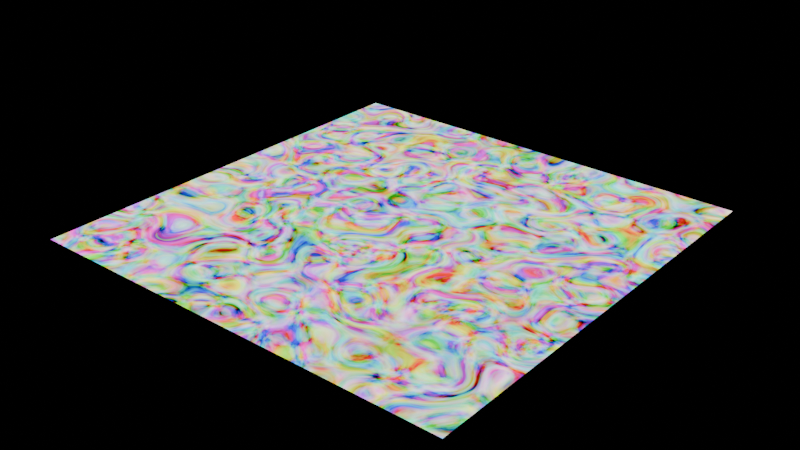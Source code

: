 # Source: FractalGW_demo.blend  (saved by Blender 5.0.118; exported with 4.5.12 LTS)
import bpy
from mathutils import Matrix  # noqa: F401  (used for matrix-valued properties, if any)

bpy.ops.wm.read_factory_settings(use_empty=True)
scene = bpy.context.scene
scene.name = 'Scene'

# ---- collections
col_collection = bpy.data.collections.new('Collection'); scene.collection.children.link(col_collection)

# ---- materials (node trees are filled in below, after node groups)
mat_fractal_gw = bpy.data.materials.new('Fractal GW')

# ---- material node trees
mat_fractal_gw.use_nodes = True; mat_fractal_gw.node_tree.nodes.clear()
_N = mat_fractal_gw.node_tree.nodes; _L = mat_fractal_gw.node_tree.links
n0 = _N.new('ShaderNodeOutputMaterial'); n0.name = 'Material Output'; n0.location = (683, 73)
n1 = _N.new('ShaderNodeTexCoord'); n1.name = 'Texture Coordinate'; n1.location = (-524, 169)
n2 = _N.new('ShaderNodeMapping'); n2.name = 'Mapping'; n2.location = (-368, 181)
n3 = _N.new('ShaderNodeEmission'); n3.name = 'Emission'; n3.location = (511, 54)
n3.hide = True
n4 = _N.new('ShaderNodeMath'); n4.name = 'Math'; n4.location = (179, 71)
n4.label = 'Highlights'
n4.operation = 'COMPARE'
n4.inputs[1].default_value = 0.4
n4.inputs[2].default_value = 0.3
n5 = _N.new('ShaderNodeTexNoise'); n5.name = 'Noise Texture'; n5.location = (30, -98)
n5.width = 145
n5.hide = True
n5.inputs[3].default_value = 5.0
n5.inputs[8].default_value = 3.0
n6 = _N.new('ShaderNodeMath'); n6.name = 'Math.001'; n6.location = (337, 60)
n6.label = 'Emission Strength'
n6.operation = 'MULTIPLY'
n6.inputs[1].default_value = 3.0
n7 = _N.new('ShaderNodeBrightContrast'); n7.name = 'Brightness/Contrast'; n7.location = (36, -45)
n7.hide = True
n7.inputs[1].default_value = -0.2
n7.inputs[2].default_value = 1.8
n8 = _N.new('ShaderNodeMapping'); n8.name = 'Mapping.002'; n8.location = (32, -50)
n8.hide = True
n9 = _N.new('ShaderNodeScript'); n9.name = 'Script.002'; n9.location = (20, 108)
n9.label = 'FractalGW'
n9.bytecode = 'OpenShadingLanguage 1.00\n# Compiled by oslc 1.14.7.0\n# options: -o C:\\Users\\yasin\\AppData\\Local\\Temp\\tmp93vdt7ez.oso -IC:\\Program Files\\Blender Foundation\\5.0\\scripts\\addons_core\\cycles\\shader\nshader Fractal\nparam\tint\tFractalType\t0\t\t%meta{string,widget,"mapper"} %meta{string,label,"Fractal Type"} %meta{string,options,"Mandelbrot:0|Julia:1|Dendrite:2|Manual:3"}  %read{7,19} %write{2147483647,-1}\nparam\tfloat\tcRealManual\t0\t\t%meta{string,label,"X-axis"} %meta{float,min,-4} %meta{float,max,4}  %read{25,25} %write{2147483647,-1}\nparam\tfloat\tcImaginaryManual\t0\t\t%meta{string,label,"Y-axis"} %meta{float,min,-4} %meta{float,max,4}  %read{26,26} %write{2147483647,-1}\nparam\tint\tMaxIterations\t100\t\t%meta{string,label,"Max Iterations"}  %read{31,64} %write{2147483647,-1}\noparam\tfloat\tFactor\t0\t\t%read{2147483647,-1} %write{31,69}\nparam\tpoint\tposition\t0 0 0\t\t%read{5,6} %write{0,0} %initexpr\noparam\tcolor\tFractalColor\t0 0 0\t\t%read{2147483647,-1} %write{31,69}\nglobal\tpoint\tP\t%read{0,0} %write{2147483647,-1}\nlocal\tfloat\tReal\t%read{31,69} %write{1,69}\nlocal\tfloat\tImaginary\t%read{31,69} %write{2,69}\nlocal\tfloat\tcReal\t%read{31,69} %write{3,25}\nlocal\tfloat\tcImaginary\t%read{31,69} %write{4,26}\nlocal\tfloat\tposX\t%read{9,27} %write{5,5}\nlocal\tfloat\tposY\t%read{10,28} %write{6,6}\nlocal\tfloat\t___372_Iterations\t%read{31,69} %write{30,69}\nlocal\tfloat\t___373_RealTemp\t%read{31,69} %write{31,69}\nlocal\tfloat\t___375_log_zn\t%read{31,69} %write{31,69}\nlocal\tfloat\t___375_nu\t%read{31,69} %write{31,69}\nconst\tfloat\t$const1\t0\t\t%read{1,66} %write{2147483647,-1}\nconst\tint\t$const2\t0\t\t%read{5,32} %write{2147483647,-1}\nconst\tint\t$const3\t1\t\t%read{6,13} %write{2147483647,-1}\ntemp\tint\t$tmp1\t%read{8,8} %write{7,7}\ntemp\tint\t$tmp2\t%read{14,14} %write{13,13}\nconst\tfloat\t$const4\t-0.699999988\t\t%read{15,15} %write{2147483647,-1}\nconst\tfloat\t$const5\t0.270150006\t\t%read{16,16} %write{2147483647,-1}\nconst\tint\t$const6\t2\t\t%read{19,19} %write{2147483647,-1}\ntemp\tint\t$tmp3\t%read{20,20} %write{19,19}\nconst\tfloat\t$const7\t-0.800000012\t\t%read{21,21} %write{2147483647,-1}\nconst\tfloat\t$const8\t0.200000003\t\t%read{22,22} %write{2147483647,-1}\ntemp\tint\t$tmp4\t%read{31,69} %write{31,69}\ntemp\tint\t$tmp5\t%read{29,69} %write{30,69}\ntemp\tfloat\t$tmp6\t%read{31,69} %write{31,69}\ntemp\tfloat\t$tmp7\t%read{31,69} %write{31,69}\ntemp\tfloat\t$tmp8\t%read{31,69} %write{31,69}\ntemp\tfloat\t$tmp9\t%read{31,69} %write{31,69}\nconst\tfloat\t$const9\t2\t\t%read{38,60} %write{2147483647,-1}\ntemp\tfloat\t$tmp10\t%read{31,69} %write{31,69}\ntemp\tfloat\t$tmp11\t%read{31,69} %write{31,69}\ntemp\tfloat\t$tmp12\t%read{31,69} %write{31,69}\ntemp\tfloat\t$tmp13\t%read{31,69} %write{31,69}\ntemp\tfloat\t$tmp14\t%read{31,69} %write{31,69}\nconst\tint\t$const10\t4\t\t%read{45,45} %write{2147483647,-1}\ntemp\tint\t$tmp15\t%read{31,69} %write{31,69}\ntemp\tfloat\t$tmp16\t%read{31,69} %write{31,69}\ntemp\tfloat\t$tmp17\t%read{31,69} %write{31,69}\ntemp\tint\t$tmp18\t%read{31,69} %write{31,69}\ntemp\tfloat\t$tmp19\t%read{31,69} %write{31,69}\ntemp\tfloat\t$tmp20\t%read{31,69} %write{31,69}\ntemp\tfloat\t$tmp21\t%read{31,69} %write{31,69}\ntemp\tfloat\t$tmp22\t%read{31,69} %write{31,69}\ntemp\tfloat\t$tmp23\t%read{31,69} %write{31,69}\ntemp\tfloat\t$tmp24\t%read{31,69} %write{31,69}\ntemp\tfloat\t$tmp25\t%read{31,69} %write{31,69}\ntemp\tfloat\t$tmp26\t%read{31,69} %write{31,69}\nconst\tfloat\t$const11\t1\t\t%read{62,69} %write{2147483647,-1}\ntemp\tfloat\t$tmp27\t%read{31,69} %write{31,69}\ntemp\tfloat\t$tmp28\t%read{31,69} %write{31,69}\ntemp\tfloat\t$tmp29\t%read{31,69} %write{31,69}\ntemp\tfloat\t$tmp30\t%read{2147483647,-1} %write{31,69}\ncode position\n# C:\\\\Users\\\\yasin\\\\AppData\\\\Local\\\\Temp\\\\tmpnvg1_w9e.osl:57\n#     \n\tassign\t\tposition P \t%filename{"C:\\\\Users\\\\yasin\\\\AppData\\\\Local\\\\Temp\\\\tmpnvg1_w9e.osl"} %line{57} %argrw{"wr"}\ncode ___main___\n# C:\\\\Users\\\\yasin\\\\AppData\\\\Local\\\\Temp\\\\tmpnvg1_w9e.osl:66\n#                     \n\tassign\t\tReal $const1 \t%filename{"C:\\\\Users\\\\yasin\\\\AppData\\\\Local\\\\Temp\\\\tmpnvg1_w9e.osl"} %line{66} %argrw{"wr"}\n# C:\\\\Users\\\\yasin\\\\AppData\\\\Local\\\\Temp\\\\tmpnvg1_w9e.osl:68\n#                     \n\tassign\t\tImaginary $const1 \t%line{68} %argrw{"wr"}\n# C:\\\\Users\\\\yasin\\\\AppData\\\\Local\\\\Temp\\\\tmpnvg1_w9e.osl:70\n#                     \n\tassign\t\tcReal $const1 \t%line{70} %argrw{"wr"}\n# C:\\\\Users\\\\yasin\\\\AppData\\\\Local\\\\Temp\\\\tmpnvg1_w9e.osl:72\n#                     \n\tassign\t\tcImaginary $const1 \t%line{72} %argrw{"wr"}\n# C:\\\\Users\\\\yasin\\\\AppData\\\\Local\\\\Temp\\\\tmpnvg1_w9e.osl:75\n#                       float posY = position[1];\n\tcompref\t\tposX position $const2 \t%line{75} %argrw{"wrr"}\n# C:\\\\Users\\\\yasin\\\\AppData\\\\Local\\\\Temp\\\\tmpnvg1_w9e.osl:76\n#                       \n\tcompref\t\tposY position $const3 \t%line{76} %argrw{"wrr"}\n# C:\\\\Users\\\\yasin\\\\AppData\\\\Local\\\\Temp\\\\tmpnvg1_w9e.osl:83\n#                         {\n\teq\t\t$tmp1 FractalType $const2 \t%line{83} %argrw{"wrr"}\n\tif\t\t$tmp1 13 29 \t%argrw{"r"}\n# C:\\\\Users\\\\yasin\\\\AppData\\\\Local\\\\Temp\\\\tmpnvg1_w9e.osl:85\n#                             cImaginary = posY;\n\tassign\t\tcReal posX \t%line{85} %argrw{"wr"}\n# C:\\\\Users\\\\yasin\\\\AppData\\\\Local\\\\Temp\\\\tmpnvg1_w9e.osl:86\n#                             Real = 0.0;\n\tassign\t\tcImaginary posY \t%line{86} %argrw{"wr"}\n# C:\\\\Users\\\\yasin\\\\AppData\\\\Local\\\\Temp\\\\tmpnvg1_w9e.osl:87\n#                             Imaginary = 0.0;\n\tassign\t\tReal $const1 \t%line{87} %argrw{"wr"}\n# C:\\\\Users\\\\yasin\\\\AppData\\\\Local\\\\Temp\\\\tmpnvg1_w9e.osl:88\n#                         }\n\tassign\t\tImaginary $const1 \t%line{88} %argrw{"wr"}\n# C:\\\\Users\\\\yasin\\\\AppData\\\\Local\\\\Temp\\\\tmpnvg1_w9e.osl:92\n#                                 {\n\teq\t\t$tmp2 FractalType $const3 \t%line{92} %argrw{"wrr"}\n\tif\t\t$tmp2 19 29 \t%argrw{"r"}\n# C:\\\\Users\\\\yasin\\\\AppData\\\\Local\\\\Temp\\\\tmpnvg1_w9e.osl:94\n#                                     cImaginary = 0.27015;\n\tassign\t\tcReal $const4 \t%line{94} %argrw{"wr"}\n# C:\\\\Users\\\\yasin\\\\AppData\\\\Local\\\\Temp\\\\tmpnvg1_w9e.osl:95\n#                                     Real = posX;\n\tassign\t\tcImaginary $const5 \t%line{95} %argrw{"wr"}\n# C:\\\\Users\\\\yasin\\\\AppData\\\\Local\\\\Temp\\\\tmpnvg1_w9e.osl:96\n#                                     Imaginary = posY;\n\tassign\t\tReal posX \t%line{96} %argrw{"wr"}\n# C:\\\\Users\\\\yasin\\\\AppData\\\\Local\\\\Temp\\\\tmpnvg1_w9e.osl:97\n#                                 }\n\tassign\t\tImaginary posY \t%line{97} %argrw{"wr"}\n# C:\\\\Users\\\\yasin\\\\AppData\\\\Local\\\\Temp\\\\tmpnvg1_w9e.osl:101\n#                                       {\n\teq\t\t$tmp3 FractalType $const6 \t%line{101} %argrw{"wrr"}\n\tif\t\t$tmp3 25 29 \t%argrw{"r"}\n# C:\\\\Users\\\\yasin\\\\AppData\\\\Local\\\\Temp\\\\tmpnvg1_w9e.osl:103\n#                                         cImaginary = 0.2;\n\tassign\t\tcReal $const7 \t%line{103} %argrw{"wr"}\n# C:\\\\Users\\\\yasin\\\\AppData\\\\Local\\\\Temp\\\\tmpnvg1_w9e.osl:104\n#                                         Real = posX;\n\tassign\t\tcImaginary $const8 \t%line{104} %argrw{"wr"}\n# C:\\\\Users\\\\yasin\\\\AppData\\\\Local\\\\Temp\\\\tmpnvg1_w9e.osl:105\n#                                         Imaginary = posY;\n\tassign\t\tReal posX \t%line{105} %argrw{"wr"}\n# C:\\\\Users\\\\yasin\\\\AppData\\\\Local\\\\Temp\\\\tmpnvg1_w9e.osl:106\n#                                        }\n\tassign\t\tImaginary posY \t%line{106} %argrw{"wr"}\n# C:\\\\Users\\\\yasin\\\\AppData\\\\Local\\\\Temp\\\\tmpnvg1_w9e.osl:112\n#                                                 cImaginary = cImaginaryManual;\n\tassign\t\tcReal cRealManual \t%line{112} %argrw{"wr"}\n# C:\\\\Users\\\\yasin\\\\AppData\\\\Local\\\\Temp\\\\tmpnvg1_w9e.osl:113\n#                                                 Real = posX;\n\tassign\t\tcImaginary cImaginaryManual \t%line{113} %argrw{"wr"}\n# C:\\\\Users\\\\yasin\\\\AppData\\\\Local\\\\Temp\\\\tmpnvg1_w9e.osl:114\n#                                                 Imaginary = posY;\n\tassign\t\tReal posX \t%line{114} %argrw{"wr"}\n# C:\\\\Users\\\\yasin\\\\AppData\\\\Local\\\\Temp\\\\tmpnvg1_w9e.osl:115\n#                                              }\n\tassign\t\tImaginary posY \t%line{115} %argrw{"wr"}\n# C:\\\\Users\\\\yasin\\\\AppData\\\\Local\\\\Temp\\\\tmpnvg1_w9e.osl:122\n#                 {\n\tfor\t\t$tmp5 31 33 68 70 \t%line{122} %argrw{"r"}\n\tassign\t\t___372_Iterations $const2 \t%argrw{"wr"}\n\tlt\t\t$tmp4 ___372_Iterations MaxIterations \t%argrw{"wrr"}\n\tneq\t\t$tmp5 $tmp4 $const2 \t%argrw{"wrr"}\n# C:\\\\Users\\\\yasin\\\\AppData\\\\Local\\\\Temp\\\\tmpnvg1_w9e.osl:125\n#                     \n\tassign\t\t___373_RealTemp Real \t%line{125} %argrw{"wr"}\n# C:\\\\Users\\\\yasin\\\\AppData\\\\Local\\\\Temp\\\\tmpnvg1_w9e.osl:127\n#                     \n\tmul\t\t$tmp6 Real Real \t%line{127} %argrw{"wrr"}\n\tmul\t\t$tmp7 Imaginary Imaginary \t%argrw{"wrr"}\n\tsub\t\t$tmp8 $tmp6 $tmp7 \t%argrw{"wrr"}\n\tadd\t\tReal $tmp8 cReal \t%argrw{"wrr"}\n# C:\\\\Users\\\\yasin\\\\AppData\\\\Local\\\\Temp\\\\tmpnvg1_w9e.osl:129\n#                 \n\tmul\t\t$tmp9 $const9 ___373_RealTemp \t%line{129} %argrw{"wrr"}\n\tmul\t\t$tmp10 $tmp9 Imaginary \t%argrw{"wrr"}\n\tadd\t\tImaginary $tmp10 cImaginary \t%argrw{"wrr"}\n# C:\\\\Users\\\\yasin\\\\AppData\\\\Local\\\\Temp\\\\tmpnvg1_w9e.osl:134\n#                     {\n\tmul\t\t$tmp12 Real Real \t%line{134} %argrw{"wrr"}\n\tmul\t\t$tmp13 Imaginary Imaginary \t%argrw{"wrr"}\n\tadd\t\t$tmp14 $tmp12 $tmp13 \t%argrw{"wrr"}\n\tsqrt\t\t$tmp11 $tmp14 \t%argrw{"wr"}\n\tgt\t\t$tmp15 $tmp11 $const10 \t%argrw{"wrr"}\n\tif\t\t$tmp15 68 68 \t%argrw{"r"}\n# C:\\\\Users\\\\yasin\\\\AppData\\\\Local\\\\Temp\\\\tmpnvg1_w9e.osl:136\n#                     \n\tassign\t\t$tmp17 MaxIterations \t%line{136} %argrw{"wr"}\n\tdiv\t\t$tmp16 ___372_Iterations $tmp17 \t%argrw{"wrr"}\n\tassign\t\tFractalColor $tmp16 \t%argrw{"wr"}\n# C:\\\\Users\\\\yasin\\\\AppData\\\\Local\\\\Temp\\\\tmpnvg1_w9e.osl:141\n#                             {\n\tlt\t\t$tmp18 ___372_Iterations MaxIterations \t%line{141} %argrw{"wrr"}\n\tif\t\t$tmp18 66 67 \t%argrw{"r"}\n# C:\\\\Users\\\\yasin\\\\AppData\\\\Local\\\\Temp\\\\tmpnvg1_w9e.osl:144\n#                             \n\tmul\t\t$tmp20 Real Real \t%line{144} %argrw{"wrr"}\n\tmul\t\t$tmp21 Imaginary Imaginary \t%argrw{"wrr"}\n\tadd\t\t$tmp22 $tmp20 $tmp21 \t%argrw{"wrr"}\n\tlog\t\t$tmp19 $tmp22 \t%argrw{"wr"}\n\tdiv\t\t___375_log_zn $tmp19 $const9 \t%argrw{"wrr"}\n# C:\\\\Users\\\\yasin\\\\AppData\\\\Local\\\\Temp\\\\tmpnvg1_w9e.osl:146\n#                             \n\tlog\t\t$tmp24 $const9 \t%line{146} %argrw{"wr"}\n\tdiv\t\t$tmp25 ___375_log_zn $tmp24 \t%argrw{"wrr"}\n\tlog\t\t$tmp23 $tmp25 \t%argrw{"wr"}\n\tlog\t\t$tmp26 $const9 \t%argrw{"wr"}\n\tdiv\t\t___375_nu $tmp23 $tmp26 \t%argrw{"wrr"}\n# C:\\\\Users\\\\yasin\\\\AppData\\\\Local\\\\Temp\\\\tmpnvg1_w9e.osl:148\n#                             \n\tadd\t\t$tmp27 ___372_Iterations $const11 \t%line{148} %argrw{"wrr"}\n\tsub\t\t$tmp28 $tmp27 ___375_nu \t%argrw{"wrr"}\n\tassign\t\t$tmp29 MaxIterations \t%argrw{"wr"}\n\tdiv\t\tFactor $tmp28 $tmp29 \t%argrw{"wrr"}\n# C:\\\\Users\\\\yasin\\\\AppData\\\\Local\\\\Temp\\\\tmpnvg1_w9e.osl:151\n#                                     }\n\tassign\t\tFactor $const1 \t%line{151} %argrw{"wr"}\n# C:\\\\Users\\\\yasin\\\\AppData\\\\Local\\\\Temp\\\\tmpnvg1_w9e.osl:154\n#                        }\n\tbreak\t%line{154}\n# C:\\\\Users\\\\yasin\\\\AppData\\\\Local\\\\Temp\\\\tmpnvg1_w9e.osl:122\n#                 {\n\tassign\t\t$tmp30 ___372_Iterations \t%line{122} %argrw{"wr"}\n\tadd\t\t___372_Iterations ___372_Iterations $const11 \t%argrw{"wrr"}\n\tend\n'
n9.bytecode_hash = 'cf8623e7e921093839a0b9de7241c9dc'
n9.inputs[0].default_value = 347
n9.inputs[2].default_value = 1
n9.inputs[3].default_value = 0.3
n9.inputs[4].default_value = 0.5
n10 = _N.new('ShaderNodeMath'); n10.name = 'Math.015'; n10.location = (30, -84)
n10.hide = True
n10.operation = 'DIVIDE'
n10.inputs[1].default_value = 1000.0
n11 = _N.new('NodeReroute'); n11.name = 'Reroute'; n11.location = (-163, 147)
n11.width = 12
n11.socket_idname = 'NodeSocketVector'
n12 = _N.new('NodeFrame'); n12.name = 'Frame'; n12.location = (303, 239)
n12.label = 'RGB Colors'
n12.width = 206
n13 = _N.new('ShaderNodeValue'); n13.name = 'Value'; n13.location = (31, -106)
n13.label = 'Zoom out'
n13.outputs[0].default_value = 2000.0
n14 = _N.new('NodeFrame'); n14.name = 'Frame.001'; n14.location = (-194, 71)
n14.label = 'Zoom'
n14.width = 202
n5.parent = n12
n7.parent = n12
n8.parent = n14
n10.parent = n14
n13.parent = n14
_L.new(n1.outputs[3], n2.inputs[0])
_L.new(n5.outputs[1], n7.inputs[0])
_L.new(n8.outputs[0], n9.inputs[1])
_L.new(n10.outputs[0], n8.inputs[3])
_L.new(n11.outputs[0], n8.inputs[0])
_L.new(n9.outputs[0], n4.inputs[0])
_L.new(n3.outputs[0], n0.inputs[0])
_L.new(n6.outputs[0], n3.inputs[1])
_L.new(n7.outputs[0], n3.inputs[0])
_L.new(n9.outputs[0], n5.inputs[2])
_L.new(n4.outputs[0], n6.inputs[0])
_L.new(n2.outputs[0], n11.inputs[0])
_L.new(n11.outputs[0], n5.inputs[0])
_L.new(n13.outputs[0], n10.inputs[0])
n0.is_active_output = True

# ---- world
world_world = bpy.data.worlds.new('World'); scene.world = world_world
world_world.use_nodes = True; world_world.node_tree.nodes.clear()
_N = world_world.node_tree.nodes; _L = world_world.node_tree.links
n0 = _N.new('ShaderNodeOutputWorld'); n0.name = 'World Output'; n0.location = (300, 300)
n1 = _N.new('ShaderNodeBackground'); n1.name = 'Background'; n1.location = (10, 300)
n1.inputs[0].default_value = (0.0, 0.0, 0.0, 1.0)
_L.new(n1.outputs[0], n0.inputs[0])
n0.is_active_output = True
world_world.color = (0.05088, 0.05088, 0.05088)
world_world.use_sun_shadow = False
world_world.sun_shadow_jitter_overblur = 0.0

# ---- meshes
me_plane = bpy.data.meshes.new('Plane')
me_plane.from_pydata([(-1.0, -1.0, 0.0), (1.0, -1.0, 0.0), (-1.0, 1.0, 0.0), (1.0, 1.0, 0.0)], [], [(0, 1, 3, 2)])
_uv = me_plane.uv_layers.new(name='UVMap')
_uv.uv.foreach_set('vector', [0.0, 0.0, 1.0, 0.0, 1.0, 1.0, 0.0, 1.0])
me_plane.materials.append(mat_fractal_gw)
me_plane.update()

# ---- objects
ob_fractal_gw = bpy.data.objects.new('Fractal GW', me_plane)

# ---- transforms, parenting, visibility, modifiers, constraints
ob_fractal_gw.location = (0.0, 0.0, 0.0)
_m = ob_fractal_gw.modifiers.new('Decimate', 'DECIMATE')
_m = ob_fractal_gw.modifiers.new('GeometryNodes', 'NODES')
_m.node_group = None

# ---- collection membership
col_collection.objects.link(ob_fractal_gw)

# ---- scene / render settings (as saved in the file)
scene.frame_start = 1; scene.frame_end = 250; scene.frame_set(66)
scene.render.engine = 'CYCLES'
scene.render.image_settings.file_format = 'JPEG'
scene.render.image_settings.color_mode = 'RGB'
scene.render.resolution_x = 2880
scene.render.resolution_y = 1620
scene.render.resolution_percentage = 50
scene.render.fps = 30
scene.render.film_transparent = True
scene.render.use_motion_blur = True
scene.render.bake_bias = 0.0
scene.render.bake_samples = 0
scene.render.use_simplify = True
scene.render.simplify_subdivision_render = 3
scene.render.use_persistent_data = True
scene.cycles.shading_system = True
scene.cycles.samples = 256
scene.cycles.adaptive_threshold = 0.04
scene.cycles.use_light_tree = False
scene.cycles.max_bounces = 4
scene.cycles.transmission_bounces = 4
scene.cycles.volume_bounces = 4
scene.cycles.transparent_max_bounces = 4
scene.cycles.use_animated_seed = True
scene.cycles.use_camera_cull = True
scene.cycles.use_distance_cull = True
scene.cycles.texture_limit = '4096'
scene.cycles.texture_limit_render = '4096'
scene.cycles.use_fast_gi = True
scene.eevee.use_gtao = True
scene.eevee.use_raytracing = True
scene.view_settings.look = 'AgX - Medium Low Contrast'
bpy.context.view_layer.update()

# ---- added for rendering (the .blend has no active camera): camera
cam_auto = bpy.data.cameras.new('AutoCamera')
cam_auto.lens = 50.0
cam_auto.sensor_width = 36.0
cam_auto.clip_end = 1000.0
ob_auto_camera = bpy.data.objects.new('AutoCamera', cam_auto)
scene.collection.objects.link(ob_auto_camera)
ob_auto_camera.location = (2.61693, -3.14032, 2.09354)
ob_auto_camera.rotation_euler = (1.09748, -7.21219e-08, 0.694738)
scene.camera = ob_auto_camera
bpy.context.view_layer.update()
